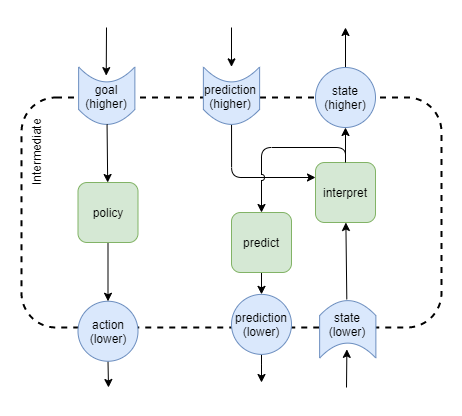

The diagram above was exported from draw.io. Its source (the exported page's mxGraphModel, read from the mxfile embedded in the PNG):
<mxGraphModel dx="1086" dy="806" grid="1" gridSize="10" guides="1" tooltips="1" connect="1" arrows="1" fold="1" page="1" pageScale="1" pageWidth="827" pageHeight="1169" math="0" shadow="0">
  <root>
    <mxCell id="EhkPxgyUGZwiywuCNF7r-0" />
    <mxCell id="EhkPxgyUGZwiywuCNF7r-1" parent="EhkPxgyUGZwiywuCNF7r-0" />
    <mxCell id="unOgZGacGmsUpBfOYPDp-5" style="edgeStyle=none;rounded=0;orthogonalLoop=1;jettySize=auto;html=1;strokeWidth=1;" edge="1" parent="EhkPxgyUGZwiywuCNF7r-1" target="unOgZGacGmsUpBfOYPDp-37">
      <mxGeometry relative="1" as="geometry">
        <mxPoint x="415" y="760" as="sourcePoint" />
      </mxGeometry>
    </mxCell>
    <mxCell id="unOgZGacGmsUpBfOYPDp-23" value="" style="rounded=1;whiteSpace=wrap;html=1;fillColor=none;dashed=1;strokeWidth=2;" vertex="1" parent="EhkPxgyUGZwiywuCNF7r-1">
      <mxGeometry x="90" y="470" width="420" height="230" as="geometry" />
    </mxCell>
    <mxCell id="unOgZGacGmsUpBfOYPDp-24" style="edgeStyle=none;rounded=0;orthogonalLoop=1;jettySize=auto;html=1;strokeWidth=1;" edge="1" parent="EhkPxgyUGZwiywuCNF7r-1" source="unOgZGacGmsUpBfOYPDp-25">
      <mxGeometry relative="1" as="geometry">
        <mxPoint x="177" y="760" as="targetPoint" />
      </mxGeometry>
    </mxCell>
    <mxCell id="unOgZGacGmsUpBfOYPDp-25" value="action&lt;br&gt;(lower)" style="ellipse;whiteSpace=wrap;html=1;aspect=fixed;rounded=1;strokeWidth=1;fillColor=#dae8fc;strokeColor=#6c8ebf;" vertex="1" parent="EhkPxgyUGZwiywuCNF7r-1">
      <mxGeometry x="146.5" y="673.75" width="60" height="60" as="geometry" />
    </mxCell>
    <mxCell id="unOgZGacGmsUpBfOYPDp-26" style="edgeStyle=none;rounded=1;orthogonalLoop=1;jettySize=auto;html=1;strokeWidth=1;" edge="1" parent="EhkPxgyUGZwiywuCNF7r-1" source="unOgZGacGmsUpBfOYPDp-27">
      <mxGeometry relative="1" as="geometry">
        <mxPoint x="414" y="400" as="targetPoint" />
      </mxGeometry>
    </mxCell>
    <mxCell id="unOgZGacGmsUpBfOYPDp-27" value="state&lt;br&gt;(higher)" style="ellipse;whiteSpace=wrap;html=1;aspect=fixed;rounded=1;strokeWidth=1;fillColor=#dae8fc;strokeColor=#6c8ebf;verticalAlign=middle;" vertex="1" parent="EhkPxgyUGZwiywuCNF7r-1">
      <mxGeometry x="384" y="440" width="60" height="60" as="geometry" />
    </mxCell>
    <mxCell id="unOgZGacGmsUpBfOYPDp-28" value="Intermediate" style="text;html=1;strokeColor=none;fillColor=none;align=center;verticalAlign=middle;whiteSpace=wrap;rounded=0;sketch=1;rotation=-90;" vertex="1" parent="EhkPxgyUGZwiywuCNF7r-1">
      <mxGeometry x="65" y="515" width="80" height="20" as="geometry" />
    </mxCell>
    <mxCell id="unOgZGacGmsUpBfOYPDp-31" value="" style="shape=dataStorage;whiteSpace=wrap;html=1;fixedSize=1;rounded=1;strokeWidth=1;fillColor=#dae8fc;strokeColor=#6c8ebf;rotation=-90;size=15;horizontal=1;" vertex="1" parent="EhkPxgyUGZwiywuCNF7r-1">
      <mxGeometry x="146.5" y="440" width="57.5" height="56.25" as="geometry" />
    </mxCell>
    <mxCell id="unOgZGacGmsUpBfOYPDp-32" style="edgeStyle=none;rounded=1;orthogonalLoop=1;jettySize=auto;html=1;strokeWidth=1;" edge="1" parent="EhkPxgyUGZwiywuCNF7r-1" target="unOgZGacGmsUpBfOYPDp-33">
      <mxGeometry relative="1" as="geometry">
        <mxPoint x="175" y="400" as="sourcePoint" />
      </mxGeometry>
    </mxCell>
    <mxCell id="unOgZGacGmsUpBfOYPDp-69" style="edgeStyle=none;rounded=1;orthogonalLoop=1;jettySize=auto;html=1;endArrow=classic;endFill=1;strokeWidth=1;fontSize=12;" edge="1" parent="EhkPxgyUGZwiywuCNF7r-1" source="unOgZGacGmsUpBfOYPDp-31" target="unOgZGacGmsUpBfOYPDp-68">
      <mxGeometry relative="1" as="geometry">
        <mxPoint x="260" y="430" as="sourcePoint" />
      </mxGeometry>
    </mxCell>
    <mxCell id="unOgZGacGmsUpBfOYPDp-33" value="goal&lt;br&gt;(higher)" style="text;html=1;strokeColor=none;fillColor=none;align=center;verticalAlign=middle;whiteSpace=wrap;rounded=0;sketch=1;rotation=0;" vertex="1" parent="EhkPxgyUGZwiywuCNF7r-1">
      <mxGeometry x="149.62" y="448.12" width="50" height="41.88" as="geometry" />
    </mxCell>
    <mxCell id="unOgZGacGmsUpBfOYPDp-34" value="" style="shape=dataStorage;whiteSpace=wrap;html=1;fixedSize=1;rounded=1;strokeWidth=1;fillColor=#dae8fc;strokeColor=#6c8ebf;rotation=90;size=15;horizontal=1;" vertex="1" parent="EhkPxgyUGZwiywuCNF7r-1">
      <mxGeometry x="387.5" y="673.7500000000001" width="57.5" height="56.25" as="geometry" />
    </mxCell>
    <mxCell id="unOgZGacGmsUpBfOYPDp-72" style="edgeStyle=none;rounded=1;orthogonalLoop=1;jettySize=auto;html=1;endArrow=classic;endFill=1;strokeWidth=1;fontSize=12;" edge="1" parent="EhkPxgyUGZwiywuCNF7r-1" source="unOgZGacGmsUpBfOYPDp-37" target="unOgZGacGmsUpBfOYPDp-71">
      <mxGeometry relative="1" as="geometry" />
    </mxCell>
    <mxCell id="unOgZGacGmsUpBfOYPDp-37" value="state&lt;br&gt;(lower)" style="text;html=1;strokeColor=none;fillColor=none;align=center;verticalAlign=middle;whiteSpace=wrap;rounded=0;sketch=1;rotation=0;" vertex="1" parent="EhkPxgyUGZwiywuCNF7r-1">
      <mxGeometry x="390.62" y="671.87" width="50" height="50" as="geometry" />
    </mxCell>
    <mxCell id="unOgZGacGmsUpBfOYPDp-70" style="edgeStyle=none;rounded=1;orthogonalLoop=1;jettySize=auto;html=1;endArrow=classic;endFill=1;strokeWidth=1;fontSize=12;" edge="1" parent="EhkPxgyUGZwiywuCNF7r-1" source="unOgZGacGmsUpBfOYPDp-68" target="unOgZGacGmsUpBfOYPDp-25">
      <mxGeometry relative="1" as="geometry" />
    </mxCell>
    <mxCell id="unOgZGacGmsUpBfOYPDp-68" value="policy" style="rounded=1;whiteSpace=wrap;html=1;fontSize=12;fillColor=#d5e8d4;strokeColor=#82b366;" vertex="1" parent="EhkPxgyUGZwiywuCNF7r-1">
      <mxGeometry x="146.5" y="555" width="60" height="60" as="geometry" />
    </mxCell>
    <mxCell id="unOgZGacGmsUpBfOYPDp-73" style="edgeStyle=none;rounded=1;orthogonalLoop=1;jettySize=auto;html=1;endArrow=classic;endFill=1;strokeWidth=1;fontSize=12;" edge="1" parent="EhkPxgyUGZwiywuCNF7r-1" source="unOgZGacGmsUpBfOYPDp-71" target="unOgZGacGmsUpBfOYPDp-27">
      <mxGeometry relative="1" as="geometry" />
    </mxCell>
    <mxCell id="unOgZGacGmsUpBfOYPDp-71" value="interpret" style="rounded=1;whiteSpace=wrap;html=1;fontSize=12;fillColor=#d5e8d4;strokeColor=#82b366;" vertex="1" parent="EhkPxgyUGZwiywuCNF7r-1">
      <mxGeometry x="384" y="535" width="60" height="60" as="geometry" />
    </mxCell>
    <mxCell id="unOgZGacGmsUpBfOYPDp-77" style="edgeStyle=orthogonalEdgeStyle;rounded=1;orthogonalLoop=1;jettySize=auto;html=1;entryX=0;entryY=0.25;entryDx=0;entryDy=0;endArrow=classic;endFill=1;strokeWidth=1;fontSize=12;" edge="1" parent="EhkPxgyUGZwiywuCNF7r-1" source="unOgZGacGmsUpBfOYPDp-75" target="unOgZGacGmsUpBfOYPDp-71">
      <mxGeometry relative="1" as="geometry">
        <Array as="points">
          <mxPoint x="300" y="550" />
        </Array>
      </mxGeometry>
    </mxCell>
    <mxCell id="unOgZGacGmsUpBfOYPDp-83" style="edgeStyle=orthogonalEdgeStyle;rounded=1;jumpStyle=arc;orthogonalLoop=1;jettySize=auto;html=1;endArrow=classic;endFill=1;strokeWidth=1;fontSize=12;" edge="1" parent="EhkPxgyUGZwiywuCNF7r-1" target="unOgZGacGmsUpBfOYPDp-75">
      <mxGeometry relative="1" as="geometry">
        <mxPoint x="300" y="400" as="sourcePoint" />
      </mxGeometry>
    </mxCell>
    <mxCell id="unOgZGacGmsUpBfOYPDp-75" value="" style="shape=dataStorage;whiteSpace=wrap;html=1;fixedSize=1;rounded=1;strokeWidth=1;fillColor=#dae8fc;strokeColor=#6c8ebf;rotation=-90;size=15;horizontal=1;" vertex="1" parent="EhkPxgyUGZwiywuCNF7r-1">
      <mxGeometry x="271.25" y="440" width="57.5" height="56.25" as="geometry" />
    </mxCell>
    <mxCell id="unOgZGacGmsUpBfOYPDp-76" value="prediction&lt;br&gt;(higher)" style="text;html=1;strokeColor=none;fillColor=none;align=center;verticalAlign=middle;whiteSpace=wrap;rounded=0;sketch=1;rotation=0;" vertex="1" parent="EhkPxgyUGZwiywuCNF7r-1">
      <mxGeometry x="274.37" y="448.12" width="50" height="41.88" as="geometry" />
    </mxCell>
    <mxCell id="unOgZGacGmsUpBfOYPDp-81" style="edgeStyle=orthogonalEdgeStyle;rounded=1;jumpStyle=arc;orthogonalLoop=1;jettySize=auto;html=1;endArrow=classic;endFill=1;strokeWidth=1;fontSize=12;" edge="1" parent="EhkPxgyUGZwiywuCNF7r-1" source="unOgZGacGmsUpBfOYPDp-78" target="unOgZGacGmsUpBfOYPDp-80">
      <mxGeometry relative="1" as="geometry" />
    </mxCell>
    <mxCell id="unOgZGacGmsUpBfOYPDp-78" value="predict" style="rounded=1;whiteSpace=wrap;html=1;fontSize=12;fillColor=#d5e8d4;strokeColor=#82b366;" vertex="1" parent="EhkPxgyUGZwiywuCNF7r-1">
      <mxGeometry x="300" y="585" width="60" height="60" as="geometry" />
    </mxCell>
    <mxCell id="unOgZGacGmsUpBfOYPDp-79" style="edgeStyle=orthogonalEdgeStyle;rounded=1;orthogonalLoop=1;jettySize=auto;html=1;entryX=0.5;entryY=0;entryDx=0;entryDy=0;endArrow=classic;endFill=1;strokeWidth=1;fontSize=12;jumpStyle=arc;" edge="1" parent="EhkPxgyUGZwiywuCNF7r-1" source="unOgZGacGmsUpBfOYPDp-71" target="unOgZGacGmsUpBfOYPDp-78">
      <mxGeometry relative="1" as="geometry">
        <Array as="points">
          <mxPoint x="414" y="520" />
          <mxPoint x="330" y="520" />
        </Array>
      </mxGeometry>
    </mxCell>
    <mxCell id="unOgZGacGmsUpBfOYPDp-82" style="edgeStyle=orthogonalEdgeStyle;rounded=1;jumpStyle=arc;orthogonalLoop=1;jettySize=auto;html=1;endArrow=classic;endFill=1;strokeWidth=1;fontSize=12;" edge="1" parent="EhkPxgyUGZwiywuCNF7r-1" source="unOgZGacGmsUpBfOYPDp-80">
      <mxGeometry relative="1" as="geometry">
        <mxPoint x="330" y="755" as="targetPoint" />
      </mxGeometry>
    </mxCell>
    <mxCell id="unOgZGacGmsUpBfOYPDp-80" value="prediction&lt;br&gt;(lower)" style="ellipse;whiteSpace=wrap;html=1;aspect=fixed;rounded=1;strokeWidth=1;fillColor=#dae8fc;strokeColor=#6c8ebf;" vertex="1" parent="EhkPxgyUGZwiywuCNF7r-1">
      <mxGeometry x="300" y="666.88" width="60" height="60" as="geometry" />
    </mxCell>
  </root>
</mxGraphModel>